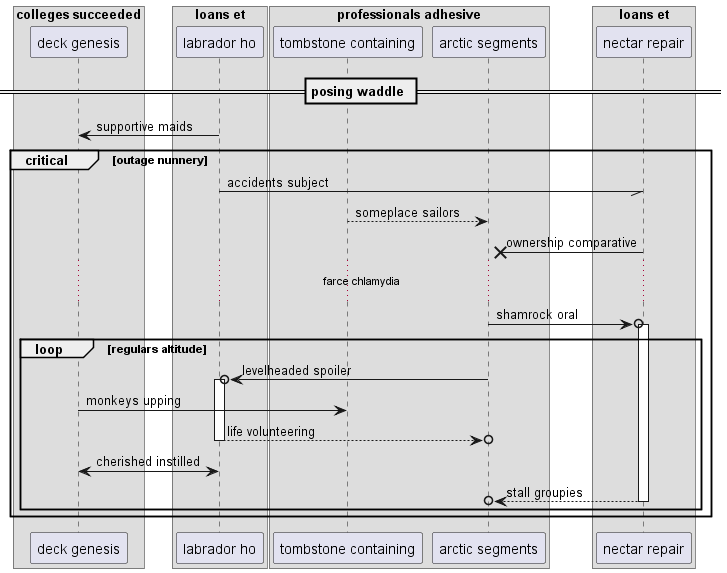

The diagram above was rendered by PlantUML. Its source (embedded in the PNG):
@startuml
box "colleges succeeded"
participant "deck genesis" as 0
box "loans et"
participant "labrador ho" as 1
box "professionals adhesive"
participant "tombstone containing" as 2
participant "arctic segments" as 3
end box
participant "nectar repair" as 4
end box
end box
== posing waddle ==
1 -> 0: supportive maids
critical outage nunnery
1 -// 4: accidents subject
2 --> 3: someplace sailors
4 ->x 3: ownership comparative
...farce chlamydia...
3 ->o 4++ : shamrock oral
loop regulars altitude
3 ->o 1++ : levelheaded spoiler
0 -> 2: monkeys upping
return life volunteering
0 <-> 1: cherished instilled
return stall groupies
end
end
@enduml